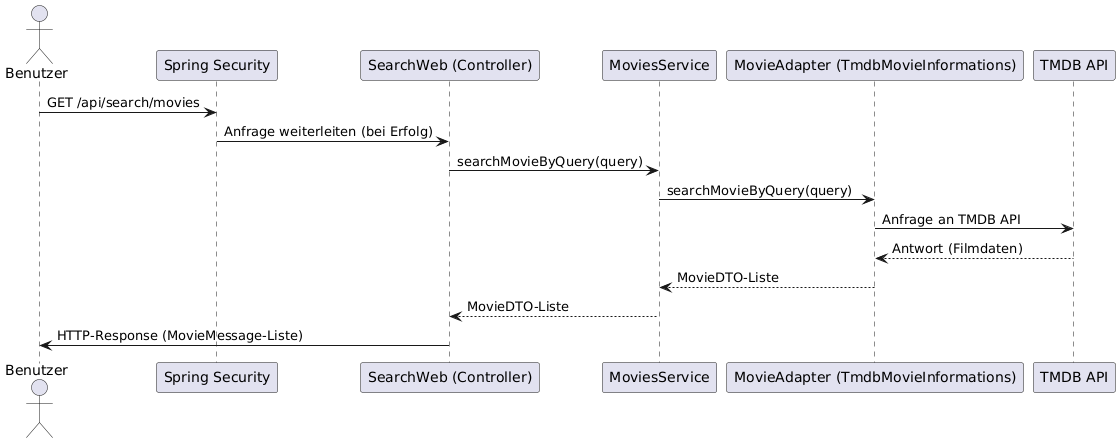

The diagram above was rendered by PlantUML. Its source (embedded in the PNG):
@startuml
actor Benutzer
participant "Spring Security" as Security
participant "SearchWeb (Controller)" as Controller
participant "MoviesService" as Service
participant "MovieAdapter (TmdbMovieInformations)" as Adapter
participant "TMDB API" as TMDB

Benutzer -> Security: GET /api/search/movies
Security -> Controller: Anfrage weiterleiten (bei Erfolg)
Controller -> Service: searchMovieByQuery(query)
Service -> Adapter: searchMovieByQuery(query)
Adapter -> TMDB: Anfrage an TMDB API
TMDB --> Adapter: Antwort (Filmdaten)
Adapter --> Service: MovieDTO-Liste
Service --> Controller: MovieDTO-Liste
Controller -> Benutzer: HTTP-Response (MovieMessage-Liste)
@enduml